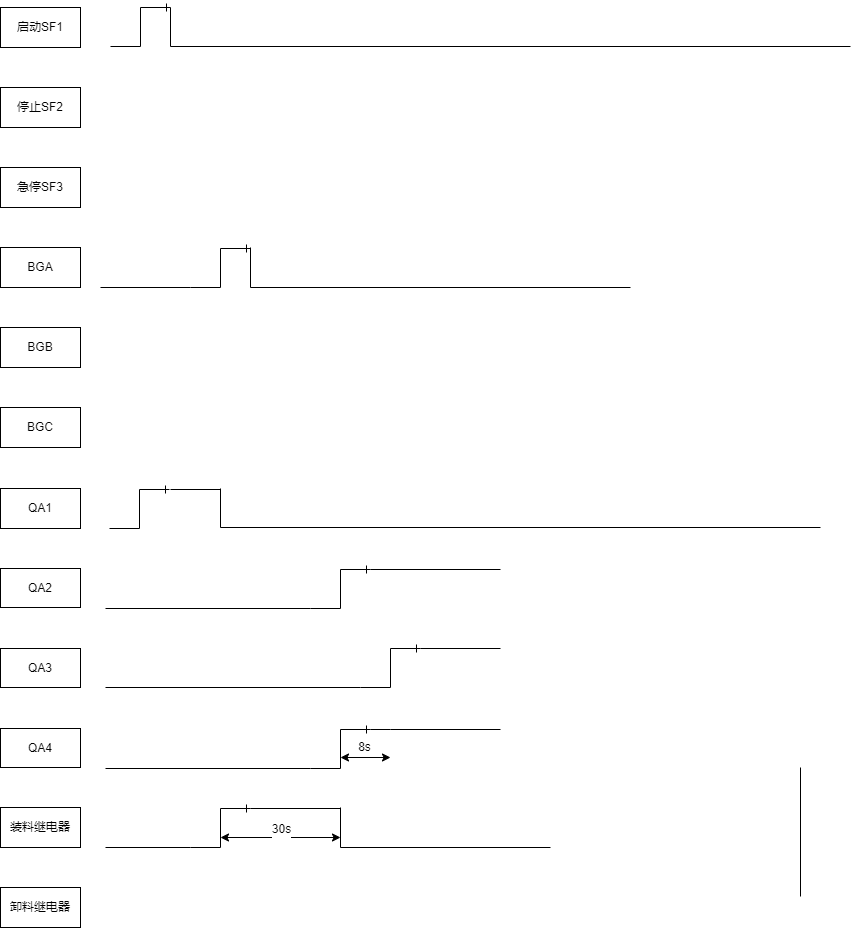

The diagram above was exported from draw.io. Its source (the exported page's mxGraphModel, read from the mxfile embedded in the PNG):
<mxGraphModel dx="865" dy="456" grid="1" gridSize="10" guides="1" tooltips="1" connect="1" arrows="1" fold="1" page="1" pageScale="1" pageWidth="850" pageHeight="1100" math="0" shadow="0">
  <root>
    <mxCell id="0" />
    <mxCell id="1" parent="0" />
    <mxCell id="mc0nO6Tgve-hUAoHl8JD-7" value="" style="edgeStyle=entityRelationEdgeStyle;fontSize=12;html=1;endArrow=ERone;endFill=1;rounded=0;" edge="1" parent="1">
      <mxGeometry width="100" height="100" relative="1" as="geometry">
        <mxPoint x="130" y="79" as="sourcePoint" />
        <mxPoint x="190" y="40" as="targetPoint" />
      </mxGeometry>
    </mxCell>
    <mxCell id="mc0nO6Tgve-hUAoHl8JD-8" value="启动SF1" style="rounded=0;whiteSpace=wrap;html=1;" vertex="1" parent="1">
      <mxGeometry x="20" y="40" width="80" height="40" as="geometry" />
    </mxCell>
    <mxCell id="mc0nO6Tgve-hUAoHl8JD-9" value="QA1" style="rounded=0;whiteSpace=wrap;html=1;" vertex="1" parent="1">
      <mxGeometry x="20" y="521" width="80" height="40" as="geometry" />
    </mxCell>
    <mxCell id="mc0nO6Tgve-hUAoHl8JD-10" value="" style="endArrow=none;html=1;rounded=0;" edge="1" parent="1">
      <mxGeometry width="50" height="50" relative="1" as="geometry">
        <mxPoint x="190" y="79" as="sourcePoint" />
        <mxPoint x="190" y="40" as="targetPoint" />
      </mxGeometry>
    </mxCell>
    <mxCell id="mc0nO6Tgve-hUAoHl8JD-21" value="停止SF2" style="rounded=0;whiteSpace=wrap;html=1;" vertex="1" parent="1">
      <mxGeometry x="20" y="120" width="80" height="40" as="geometry" />
    </mxCell>
    <mxCell id="mc0nO6Tgve-hUAoHl8JD-22" value="急停SF3" style="rounded=0;whiteSpace=wrap;html=1;" vertex="1" parent="1">
      <mxGeometry x="20" y="200" width="80" height="40" as="geometry" />
    </mxCell>
    <mxCell id="mc0nO6Tgve-hUAoHl8JD-23" value="QA2" style="rounded=0;whiteSpace=wrap;html=1;" vertex="1" parent="1">
      <mxGeometry x="20" y="601" width="80" height="39" as="geometry" />
    </mxCell>
    <mxCell id="mc0nO6Tgve-hUAoHl8JD-24" value="QA3" style="rounded=0;whiteSpace=wrap;html=1;" vertex="1" parent="1">
      <mxGeometry x="20" y="681" width="80" height="39" as="geometry" />
    </mxCell>
    <mxCell id="mc0nO6Tgve-hUAoHl8JD-25" value="QA4" style="rounded=0;whiteSpace=wrap;html=1;" vertex="1" parent="1">
      <mxGeometry x="20" y="761" width="80" height="39" as="geometry" />
    </mxCell>
    <mxCell id="mc0nO6Tgve-hUAoHl8JD-26" value="BGA" style="rounded=0;whiteSpace=wrap;html=1;" vertex="1" parent="1">
      <mxGeometry x="20" y="280" width="80" height="40" as="geometry" />
    </mxCell>
    <mxCell id="mc0nO6Tgve-hUAoHl8JD-27" value="BGB" style="rounded=0;whiteSpace=wrap;html=1;" vertex="1" parent="1">
      <mxGeometry x="20" y="360" width="80" height="40" as="geometry" />
    </mxCell>
    <mxCell id="mc0nO6Tgve-hUAoHl8JD-28" value="BGC" style="rounded=0;whiteSpace=wrap;html=1;" vertex="1" parent="1">
      <mxGeometry x="20" y="440" width="80" height="40" as="geometry" />
    </mxCell>
    <mxCell id="mc0nO6Tgve-hUAoHl8JD-30" value="" style="line;strokeWidth=1;rotatable=0;dashed=0;labelPosition=right;align=left;verticalAlign=middle;spacingTop=0;spacingLeft=6;points=[];portConstraint=eastwest;" vertex="1" parent="1">
      <mxGeometry x="190" y="74" width="680" height="10" as="geometry" />
    </mxCell>
    <mxCell id="mc0nO6Tgve-hUAoHl8JD-31" value="" style="edgeStyle=entityRelationEdgeStyle;fontSize=12;html=1;endArrow=ERone;endFill=1;rounded=0;" edge="1" parent="1">
      <mxGeometry width="100" height="100" relative="1" as="geometry">
        <mxPoint x="129" y="561" as="sourcePoint" />
        <mxPoint x="189" y="522" as="targetPoint" />
      </mxGeometry>
    </mxCell>
    <mxCell id="mc0nO6Tgve-hUAoHl8JD-33" value="" style="endArrow=none;html=1;rounded=0;" edge="1" parent="1">
      <mxGeometry relative="1" as="geometry">
        <mxPoint x="190" y="522" as="sourcePoint" />
        <mxPoint x="240" y="522" as="targetPoint" />
      </mxGeometry>
    </mxCell>
    <mxCell id="mc0nO6Tgve-hUAoHl8JD-34" value="" style="endArrow=none;html=1;rounded=0;" edge="1" parent="1">
      <mxGeometry relative="1" as="geometry">
        <mxPoint x="120" y="320" as="sourcePoint" />
        <mxPoint x="210" y="320" as="targetPoint" />
      </mxGeometry>
    </mxCell>
    <mxCell id="mc0nO6Tgve-hUAoHl8JD-38" value="" style="edgeStyle=entityRelationEdgeStyle;fontSize=12;html=1;endArrow=ERone;endFill=1;rounded=0;" edge="1" parent="1">
      <mxGeometry width="100" height="100" relative="1" as="geometry">
        <mxPoint x="210" y="320" as="sourcePoint" />
        <mxPoint x="270" y="281" as="targetPoint" />
      </mxGeometry>
    </mxCell>
    <mxCell id="mc0nO6Tgve-hUAoHl8JD-39" value="" style="line;strokeWidth=1;rotatable=0;dashed=0;labelPosition=right;align=left;verticalAlign=middle;spacingTop=0;spacingLeft=6;points=[];portConstraint=eastwest;" vertex="1" parent="1">
      <mxGeometry x="240" y="555" width="600" height="10" as="geometry" />
    </mxCell>
    <mxCell id="mc0nO6Tgve-hUAoHl8JD-40" value="" style="endArrow=none;html=1;rounded=0;" edge="1" parent="1">
      <mxGeometry width="50" height="50" relative="1" as="geometry">
        <mxPoint x="240" y="560" as="sourcePoint" />
        <mxPoint x="240" y="521" as="targetPoint" />
      </mxGeometry>
    </mxCell>
    <mxCell id="mc0nO6Tgve-hUAoHl8JD-41" value="" style="endArrow=none;html=1;rounded=0;" edge="1" parent="1">
      <mxGeometry width="50" height="50" relative="1" as="geometry">
        <mxPoint x="270" y="320" as="sourcePoint" />
        <mxPoint x="270" y="280" as="targetPoint" />
      </mxGeometry>
    </mxCell>
    <mxCell id="mc0nO6Tgve-hUAoHl8JD-42" value="" style="line;strokeWidth=1;rotatable=0;dashed=0;labelPosition=right;align=left;verticalAlign=middle;spacingTop=0;spacingLeft=6;points=[];portConstraint=eastwest;" vertex="1" parent="1">
      <mxGeometry x="270" y="315" width="380" height="10" as="geometry" />
    </mxCell>
    <mxCell id="mc0nO6Tgve-hUAoHl8JD-43" value="装料继电器" style="rounded=0;whiteSpace=wrap;html=1;" vertex="1" parent="1">
      <mxGeometry x="20" y="840" width="80" height="40" as="geometry" />
    </mxCell>
    <mxCell id="mc0nO6Tgve-hUAoHl8JD-44" value="卸料继电器" style="rounded=0;whiteSpace=wrap;html=1;" vertex="1" parent="1">
      <mxGeometry x="20" y="920" width="80" height="40" as="geometry" />
    </mxCell>
    <mxCell id="mc0nO6Tgve-hUAoHl8JD-45" value="" style="line;strokeWidth=1;rotatable=0;dashed=0;labelPosition=right;align=left;verticalAlign=middle;spacingTop=0;spacingLeft=6;points=[];portConstraint=eastwest;" vertex="1" parent="1">
      <mxGeometry x="125" y="875" width="85" height="10" as="geometry" />
    </mxCell>
    <mxCell id="mc0nO6Tgve-hUAoHl8JD-46" value="" style="edgeStyle=entityRelationEdgeStyle;fontSize=12;html=1;endArrow=ERone;endFill=1;rounded=0;" edge="1" parent="1">
      <mxGeometry width="100" height="100" relative="1" as="geometry">
        <mxPoint x="210" y="880" as="sourcePoint" />
        <mxPoint x="270" y="841" as="targetPoint" />
      </mxGeometry>
    </mxCell>
    <mxCell id="mc0nO6Tgve-hUAoHl8JD-51" value="" style="endArrow=none;html=1;rounded=0;" edge="1" parent="1">
      <mxGeometry relative="1" as="geometry">
        <mxPoint x="270" y="841" as="sourcePoint" />
        <mxPoint x="360" y="841" as="targetPoint" />
      </mxGeometry>
    </mxCell>
    <mxCell id="mc0nO6Tgve-hUAoHl8JD-53" value="" style="endArrow=classic;startArrow=classic;html=1;rounded=0;fontSize=18;" edge="1" parent="1">
      <mxGeometry width="50" height="50" relative="1" as="geometry">
        <mxPoint x="240" y="870" as="sourcePoint" />
        <mxPoint x="360" y="870" as="targetPoint" />
      </mxGeometry>
    </mxCell>
    <mxCell id="mc0nO6Tgve-hUAoHl8JD-54" value="&lt;font style=&quot;font-size: 12px&quot;&gt;30s&lt;/font&gt;" style="edgeLabel;html=1;align=center;verticalAlign=middle;resizable=0;points=[];fontSize=18;" vertex="1" connectable="0" parent="mc0nO6Tgve-hUAoHl8JD-53">
      <mxGeometry x="0.3067" y="-3" relative="1" as="geometry">
        <mxPoint x="-18" y="-13" as="offset" />
      </mxGeometry>
    </mxCell>
    <mxCell id="mc0nO6Tgve-hUAoHl8JD-55" value="" style="endArrow=none;html=1;rounded=0;" edge="1" parent="1">
      <mxGeometry width="50" height="50" relative="1" as="geometry">
        <mxPoint x="820" y="929" as="sourcePoint" />
        <mxPoint x="820" y="800" as="targetPoint" />
      </mxGeometry>
    </mxCell>
    <mxCell id="mc0nO6Tgve-hUAoHl8JD-56" value="" style="endArrow=none;html=1;rounded=0;" edge="1" parent="1">
      <mxGeometry width="50" height="50" relative="1" as="geometry">
        <mxPoint x="360" y="880" as="sourcePoint" />
        <mxPoint x="360" y="840" as="targetPoint" />
      </mxGeometry>
    </mxCell>
    <mxCell id="mc0nO6Tgve-hUAoHl8JD-57" value="" style="endArrow=none;html=1;rounded=0;" edge="1" parent="1">
      <mxGeometry relative="1" as="geometry">
        <mxPoint x="125" y="641" as="sourcePoint" />
        <mxPoint x="330" y="641" as="targetPoint" />
      </mxGeometry>
    </mxCell>
    <mxCell id="mc0nO6Tgve-hUAoHl8JD-58" value="" style="edgeStyle=entityRelationEdgeStyle;fontSize=12;html=1;endArrow=ERone;endFill=1;rounded=0;" edge="1" parent="1">
      <mxGeometry width="100" height="100" relative="1" as="geometry">
        <mxPoint x="330" y="641" as="sourcePoint" />
        <mxPoint x="390" y="602" as="targetPoint" />
      </mxGeometry>
    </mxCell>
    <mxCell id="mc0nO6Tgve-hUAoHl8JD-60" value="" style="endArrow=none;html=1;rounded=0;" edge="1" parent="1">
      <mxGeometry relative="1" as="geometry">
        <mxPoint x="360" y="880" as="sourcePoint" />
        <mxPoint x="570" y="880" as="targetPoint" />
      </mxGeometry>
    </mxCell>
    <mxCell id="mc0nO6Tgve-hUAoHl8JD-61" value="" style="endArrow=none;html=1;rounded=0;" edge="1" parent="1">
      <mxGeometry relative="1" as="geometry">
        <mxPoint x="125" y="801" as="sourcePoint" />
        <mxPoint x="330" y="801" as="targetPoint" />
      </mxGeometry>
    </mxCell>
    <mxCell id="mc0nO6Tgve-hUAoHl8JD-62" value="" style="edgeStyle=entityRelationEdgeStyle;fontSize=12;html=1;endArrow=ERone;endFill=1;rounded=0;" edge="1" parent="1">
      <mxGeometry width="100" height="100" relative="1" as="geometry">
        <mxPoint x="330" y="801" as="sourcePoint" />
        <mxPoint x="390" y="762" as="targetPoint" />
      </mxGeometry>
    </mxCell>
    <mxCell id="mc0nO6Tgve-hUAoHl8JD-64" value="" style="endArrow=none;html=1;rounded=0;" edge="1" parent="1">
      <mxGeometry relative="1" as="geometry">
        <mxPoint x="125" y="720" as="sourcePoint" />
        <mxPoint x="380" y="720" as="targetPoint" />
      </mxGeometry>
    </mxCell>
    <mxCell id="mc0nO6Tgve-hUAoHl8JD-65" value="" style="edgeStyle=entityRelationEdgeStyle;fontSize=12;html=1;endArrow=ERone;endFill=1;rounded=0;" edge="1" parent="1">
      <mxGeometry width="100" height="100" relative="1" as="geometry">
        <mxPoint x="380" y="720" as="sourcePoint" />
        <mxPoint x="440" y="681" as="targetPoint" />
      </mxGeometry>
    </mxCell>
    <mxCell id="mc0nO6Tgve-hUAoHl8JD-68" value="" style="line;strokeWidth=1;rotatable=0;dashed=0;labelPosition=right;align=left;verticalAlign=middle;spacingTop=0;spacingLeft=6;points=[];portConstraint=eastwest;fontSize=12;" vertex="1" parent="1">
      <mxGeometry x="390" y="757" width="20" height="10" as="geometry" />
    </mxCell>
    <mxCell id="mc0nO6Tgve-hUAoHl8JD-70" value="" style="endArrow=classic;startArrow=classic;html=1;rounded=0;fontSize=18;" edge="1" parent="1">
      <mxGeometry width="50" height="50" relative="1" as="geometry">
        <mxPoint x="360" y="790" as="sourcePoint" />
        <mxPoint x="410" y="790" as="targetPoint" />
      </mxGeometry>
    </mxCell>
    <mxCell id="mc0nO6Tgve-hUAoHl8JD-72" value="8s" style="text;html=1;align=center;verticalAlign=middle;resizable=0;points=[];autosize=1;strokeColor=none;fillColor=none;fontSize=12;" vertex="1" parent="1">
      <mxGeometry x="369" y="770" width="30" height="20" as="geometry" />
    </mxCell>
    <mxCell id="mc0nO6Tgve-hUAoHl8JD-73" value="" style="endArrow=none;html=1;rounded=0;fontSize=12;" edge="1" parent="1">
      <mxGeometry relative="1" as="geometry">
        <mxPoint x="390" y="602" as="sourcePoint" />
        <mxPoint x="520" y="602" as="targetPoint" />
      </mxGeometry>
    </mxCell>
    <mxCell id="mc0nO6Tgve-hUAoHl8JD-74" value="" style="endArrow=none;html=1;rounded=0;fontSize=12;" edge="1" parent="1">
      <mxGeometry relative="1" as="geometry">
        <mxPoint x="440" y="681" as="sourcePoint" />
        <mxPoint x="520" y="681" as="targetPoint" />
      </mxGeometry>
    </mxCell>
    <mxCell id="mc0nO6Tgve-hUAoHl8JD-75" value="" style="endArrow=none;html=1;rounded=0;fontSize=12;" edge="1" parent="1">
      <mxGeometry relative="1" as="geometry">
        <mxPoint x="410" y="762" as="sourcePoint" />
        <mxPoint x="520" y="762" as="targetPoint" />
      </mxGeometry>
    </mxCell>
  </root>
</mxGraphModel>